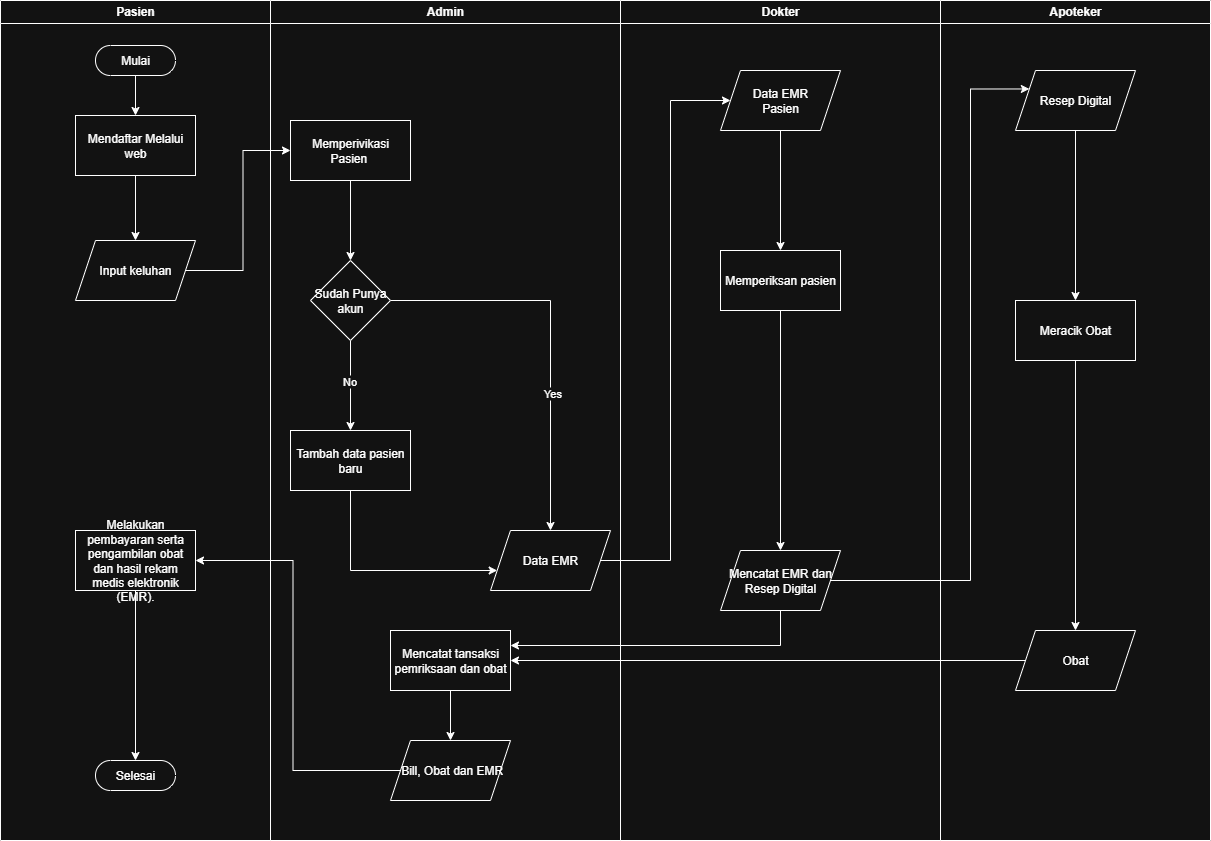

The diagram above was exported from draw.io. Its source (the exported page's mxGraphModel, read from the mxfile embedded in the PNG):
<mxGraphModel dx="1737" dy="878" grid="1" gridSize="10" guides="1" tooltips="1" connect="1" arrows="1" fold="1" page="1" pageScale="1" pageWidth="827" pageHeight="1169" math="0" shadow="0">
  <root>
    <mxCell id="0" />
    <mxCell id="1" parent="0" />
    <mxCell id="xzcEaxOazXhfpzzF_NmH-2" value="Pasien" style="swimlane;whiteSpace=wrap;html=1;" parent="1" vertex="1">
      <mxGeometry x="20" y="20" width="270" height="840" as="geometry" />
    </mxCell>
    <mxCell id="xzcEaxOazXhfpzzF_NmH-11" style="edgeStyle=orthogonalEdgeStyle;rounded=0;orthogonalLoop=1;jettySize=auto;html=1;entryX=0.5;entryY=0;entryDx=0;entryDy=0;" parent="xzcEaxOazXhfpzzF_NmH-2" source="xzcEaxOazXhfpzzF_NmH-1" edge="1">
      <mxGeometry relative="1" as="geometry" />
    </mxCell>
    <mxCell id="xzcEaxOazXhfpzzF_NmH-35" style="edgeStyle=orthogonalEdgeStyle;rounded=0;orthogonalLoop=1;jettySize=auto;html=1;" parent="xzcEaxOazXhfpzzF_NmH-2" source="xzcEaxOazXhfpzzF_NmH-1" target="xzcEaxOazXhfpzzF_NmH-28" edge="1">
      <mxGeometry relative="1" as="geometry" />
    </mxCell>
    <mxCell id="xzcEaxOazXhfpzzF_NmH-1" value="Mulai" style="html=1;dashed=0;whiteSpace=wrap;shape=mxgraph.dfd.start" parent="xzcEaxOazXhfpzzF_NmH-2" vertex="1">
      <mxGeometry x="95" y="45" width="80" height="30" as="geometry" />
    </mxCell>
    <mxCell id="xzcEaxOazXhfpzzF_NmH-16" style="edgeStyle=orthogonalEdgeStyle;rounded=0;orthogonalLoop=1;jettySize=auto;html=1;entryX=0.5;entryY=0;entryDx=0;entryDy=0;" parent="xzcEaxOazXhfpzzF_NmH-2" edge="1">
      <mxGeometry relative="1" as="geometry">
        <mxPoint x="70" y="240" as="sourcePoint" />
      </mxGeometry>
    </mxCell>
    <mxCell id="xzcEaxOazXhfpzzF_NmH-17" value="Iya" style="edgeLabel;html=1;align=center;verticalAlign=middle;resizable=0;points=[];" parent="xzcEaxOazXhfpzzF_NmH-16" connectable="0" vertex="1">
      <mxGeometry x="-0.12" relative="1" as="geometry">
        <mxPoint as="offset" />
      </mxGeometry>
    </mxCell>
    <mxCell id="xzcEaxOazXhfpzzF_NmH-20" style="edgeStyle=orthogonalEdgeStyle;rounded=0;orthogonalLoop=1;jettySize=auto;html=1;exitX=1;exitY=0.5;exitDx=0;exitDy=0;entryX=0;entryY=0.5;entryDx=0;entryDy=0;" parent="xzcEaxOazXhfpzzF_NmH-2" edge="1">
      <mxGeometry relative="1" as="geometry">
        <mxPoint x="110" y="200" as="sourcePoint" />
      </mxGeometry>
    </mxCell>
    <mxCell id="xzcEaxOazXhfpzzF_NmH-21" value="No" style="edgeLabel;html=1;align=center;verticalAlign=middle;resizable=0;points=[];" parent="xzcEaxOazXhfpzzF_NmH-20" connectable="0" vertex="1">
      <mxGeometry x="-0.3067" relative="1" as="geometry">
        <mxPoint as="offset" />
      </mxGeometry>
    </mxCell>
    <mxCell id="xzcEaxOazXhfpzzF_NmH-27" value="Iya" style="edgeLabel;html=1;align=center;verticalAlign=middle;resizable=0;points=[];" parent="xzcEaxOazXhfpzzF_NmH-20" connectable="0" vertex="1">
      <mxGeometry x="-0.3742" y="-2" relative="1" as="geometry">
        <mxPoint as="offset" />
      </mxGeometry>
    </mxCell>
    <mxCell id="xzcEaxOazXhfpzzF_NmH-18" style="edgeStyle=orthogonalEdgeStyle;rounded=0;orthogonalLoop=1;jettySize=auto;html=1;entryX=0.5;entryY=0;entryDx=0;entryDy=0;" parent="xzcEaxOazXhfpzzF_NmH-2" edge="1">
      <mxGeometry relative="1" as="geometry">
        <mxPoint x="70" y="360" as="sourcePoint" />
      </mxGeometry>
    </mxCell>
    <mxCell id="xzcEaxOazXhfpzzF_NmH-24" style="edgeStyle=orthogonalEdgeStyle;rounded=0;orthogonalLoop=1;jettySize=auto;html=1;entryX=0.5;entryY=0;entryDx=0;entryDy=0;" parent="xzcEaxOazXhfpzzF_NmH-2" edge="1">
      <mxGeometry relative="1" as="geometry">
        <mxPoint x="200" y="225" as="sourcePoint" />
      </mxGeometry>
    </mxCell>
    <mxCell id="6Jo78wtsO_zAFKohlktj-19" style="edgeStyle=orthogonalEdgeStyle;rounded=0;orthogonalLoop=1;jettySize=auto;html=1;entryX=0.5;entryY=0;entryDx=0;entryDy=0;" edge="1" parent="xzcEaxOazXhfpzzF_NmH-2" source="xzcEaxOazXhfpzzF_NmH-28" target="6Jo78wtsO_zAFKohlktj-18">
      <mxGeometry relative="1" as="geometry" />
    </mxCell>
    <mxCell id="xzcEaxOazXhfpzzF_NmH-28" value="Mendaftar Melalui web" style="rounded=0;whiteSpace=wrap;html=1;" parent="xzcEaxOazXhfpzzF_NmH-2" vertex="1">
      <mxGeometry x="75" y="115" width="120" height="60" as="geometry" />
    </mxCell>
    <mxCell id="6Jo78wtsO_zAFKohlktj-18" value="Input keluhan" style="shape=parallelogram;perimeter=parallelogramPerimeter;whiteSpace=wrap;html=1;fixedSize=1;" vertex="1" parent="xzcEaxOazXhfpzzF_NmH-2">
      <mxGeometry x="75" y="240" width="120" height="60" as="geometry" />
    </mxCell>
    <mxCell id="6Jo78wtsO_zAFKohlktj-41" value="Melakukan pembayaran serta pengambilan obat dan hasil rekam medis elektronik (EMR)." style="rounded=0;whiteSpace=wrap;html=1;" vertex="1" parent="xzcEaxOazXhfpzzF_NmH-2">
      <mxGeometry x="75" y="530" width="120" height="60" as="geometry" />
    </mxCell>
    <mxCell id="6Jo78wtsO_zAFKohlktj-43" value="Selesai" style="html=1;dashed=0;whiteSpace=wrap;shape=mxgraph.dfd.start" vertex="1" parent="xzcEaxOazXhfpzzF_NmH-2">
      <mxGeometry x="95" y="760" width="80" height="30" as="geometry" />
    </mxCell>
    <mxCell id="6Jo78wtsO_zAFKohlktj-44" style="edgeStyle=orthogonalEdgeStyle;rounded=0;orthogonalLoop=1;jettySize=auto;html=1;entryX=0.5;entryY=0.5;entryDx=0;entryDy=-15;entryPerimeter=0;" edge="1" parent="xzcEaxOazXhfpzzF_NmH-2" source="6Jo78wtsO_zAFKohlktj-41" target="6Jo78wtsO_zAFKohlktj-43">
      <mxGeometry relative="1" as="geometry" />
    </mxCell>
    <mxCell id="xzcEaxOazXhfpzzF_NmH-3" value="Admin" style="swimlane;whiteSpace=wrap;html=1;" parent="1" vertex="1">
      <mxGeometry x="290" y="20" width="350" height="840" as="geometry" />
    </mxCell>
    <mxCell id="6Jo78wtsO_zAFKohlktj-7" style="edgeStyle=orthogonalEdgeStyle;rounded=0;orthogonalLoop=1;jettySize=auto;html=1;entryX=0.5;entryY=0;entryDx=0;entryDy=0;" edge="1" parent="xzcEaxOazXhfpzzF_NmH-3" source="xzcEaxOazXhfpzzF_NmH-31" target="xzcEaxOazXhfpzzF_NmH-36">
      <mxGeometry relative="1" as="geometry" />
    </mxCell>
    <mxCell id="xzcEaxOazXhfpzzF_NmH-31" value="Memperivikasi Pasien&amp;nbsp;" style="rounded=0;whiteSpace=wrap;html=1;" parent="xzcEaxOazXhfpzzF_NmH-3" vertex="1">
      <mxGeometry x="20" y="120" width="120" height="60" as="geometry" />
    </mxCell>
    <mxCell id="6Jo78wtsO_zAFKohlktj-10" style="edgeStyle=orthogonalEdgeStyle;rounded=0;orthogonalLoop=1;jettySize=auto;html=1;entryX=0.5;entryY=0;entryDx=0;entryDy=0;" edge="1" parent="xzcEaxOazXhfpzzF_NmH-3" source="xzcEaxOazXhfpzzF_NmH-36" target="xzcEaxOazXhfpzzF_NmH-30">
      <mxGeometry relative="1" as="geometry" />
    </mxCell>
    <mxCell id="6Jo78wtsO_zAFKohlktj-13" value="Yes" style="edgeLabel;html=1;align=center;verticalAlign=middle;resizable=0;points=[];" vertex="1" connectable="0" parent="6Jo78wtsO_zAFKohlktj-10">
      <mxGeometry x="0.291" y="1" relative="1" as="geometry">
        <mxPoint as="offset" />
      </mxGeometry>
    </mxCell>
    <mxCell id="6Jo78wtsO_zAFKohlktj-14" style="edgeStyle=orthogonalEdgeStyle;rounded=0;orthogonalLoop=1;jettySize=auto;html=1;entryX=0.5;entryY=0;entryDx=0;entryDy=0;" edge="1" parent="xzcEaxOazXhfpzzF_NmH-3" source="xzcEaxOazXhfpzzF_NmH-36" target="xzcEaxOazXhfpzzF_NmH-37">
      <mxGeometry relative="1" as="geometry" />
    </mxCell>
    <mxCell id="6Jo78wtsO_zAFKohlktj-15" value="No" style="edgeLabel;html=1;align=center;verticalAlign=middle;resizable=0;points=[];" vertex="1" connectable="0" parent="6Jo78wtsO_zAFKohlktj-14">
      <mxGeometry x="-0.0936" y="-2" relative="1" as="geometry">
        <mxPoint as="offset" />
      </mxGeometry>
    </mxCell>
    <mxCell id="xzcEaxOazXhfpzzF_NmH-36" value="Sudah Punya akun" style="rhombus;whiteSpace=wrap;html=1;" parent="xzcEaxOazXhfpzzF_NmH-3" vertex="1">
      <mxGeometry x="40" y="260" width="80" height="80" as="geometry" />
    </mxCell>
    <mxCell id="xzcEaxOazXhfpzzF_NmH-30" value="Data EMR" style="shape=parallelogram;perimeter=parallelogramPerimeter;whiteSpace=wrap;html=1;fixedSize=1;" parent="xzcEaxOazXhfpzzF_NmH-3" vertex="1">
      <mxGeometry x="220" y="530" width="120" height="60" as="geometry" />
    </mxCell>
    <mxCell id="6Jo78wtsO_zAFKohlktj-16" style="edgeStyle=orthogonalEdgeStyle;rounded=0;orthogonalLoop=1;jettySize=auto;html=1;" edge="1" parent="xzcEaxOazXhfpzzF_NmH-3" source="xzcEaxOazXhfpzzF_NmH-37" target="xzcEaxOazXhfpzzF_NmH-30">
      <mxGeometry relative="1" as="geometry">
        <Array as="points">
          <mxPoint x="80" y="570" />
        </Array>
      </mxGeometry>
    </mxCell>
    <mxCell id="xzcEaxOazXhfpzzF_NmH-37" value="Tambah data pasien baru" style="rounded=0;whiteSpace=wrap;html=1;" parent="xzcEaxOazXhfpzzF_NmH-3" vertex="1">
      <mxGeometry x="20" y="430" width="120" height="60" as="geometry" />
    </mxCell>
    <mxCell id="6Jo78wtsO_zAFKohlktj-40" style="edgeStyle=orthogonalEdgeStyle;rounded=0;orthogonalLoop=1;jettySize=auto;html=1;entryX=0.5;entryY=0;entryDx=0;entryDy=0;" edge="1" parent="xzcEaxOazXhfpzzF_NmH-3" source="6Jo78wtsO_zAFKohlktj-35" target="6Jo78wtsO_zAFKohlktj-36">
      <mxGeometry relative="1" as="geometry" />
    </mxCell>
    <mxCell id="6Jo78wtsO_zAFKohlktj-35" value="Mencatat tansaksi pemriksaan dan obat" style="rounded=0;whiteSpace=wrap;html=1;" vertex="1" parent="xzcEaxOazXhfpzzF_NmH-3">
      <mxGeometry x="120" y="630" width="120" height="60" as="geometry" />
    </mxCell>
    <mxCell id="6Jo78wtsO_zAFKohlktj-36" value="&amp;nbsp;Bill, Obat dan EMR" style="shape=parallelogram;perimeter=parallelogramPerimeter;whiteSpace=wrap;html=1;fixedSize=1;" vertex="1" parent="xzcEaxOazXhfpzzF_NmH-3">
      <mxGeometry x="120" y="740" width="120" height="60" as="geometry" />
    </mxCell>
    <mxCell id="6Jo78wtsO_zAFKohlktj-38" style="edgeStyle=orthogonalEdgeStyle;rounded=0;orthogonalLoop=1;jettySize=auto;html=1;entryX=1;entryY=0.25;entryDx=0;entryDy=0;" edge="1" parent="xzcEaxOazXhfpzzF_NmH-3" source="6Jo78wtsO_zAFKohlktj-24" target="6Jo78wtsO_zAFKohlktj-35">
      <mxGeometry relative="1" as="geometry">
        <mxPoint x="250" y="660" as="targetPoint" />
        <Array as="points">
          <mxPoint x="510" y="645" />
        </Array>
      </mxGeometry>
    </mxCell>
    <mxCell id="xzcEaxOazXhfpzzF_NmH-5" value="Dokter" style="swimlane;whiteSpace=wrap;html=1;" parent="1" vertex="1">
      <mxGeometry x="640" y="20" width="320" height="840" as="geometry" />
    </mxCell>
    <mxCell id="6Jo78wtsO_zAFKohlktj-25" style="edgeStyle=orthogonalEdgeStyle;rounded=0;orthogonalLoop=1;jettySize=auto;html=1;" edge="1" parent="xzcEaxOazXhfpzzF_NmH-5" source="6Jo78wtsO_zAFKohlktj-21" target="6Jo78wtsO_zAFKohlktj-23">
      <mxGeometry relative="1" as="geometry" />
    </mxCell>
    <mxCell id="6Jo78wtsO_zAFKohlktj-21" value="Data EMR&lt;div&gt;Pasien&lt;/div&gt;" style="shape=parallelogram;perimeter=parallelogramPerimeter;whiteSpace=wrap;html=1;fixedSize=1;" vertex="1" parent="xzcEaxOazXhfpzzF_NmH-5">
      <mxGeometry x="100" y="70" width="120" height="60" as="geometry" />
    </mxCell>
    <mxCell id="6Jo78wtsO_zAFKohlktj-26" style="edgeStyle=orthogonalEdgeStyle;rounded=0;orthogonalLoop=1;jettySize=auto;html=1;" edge="1" parent="xzcEaxOazXhfpzzF_NmH-5" source="6Jo78wtsO_zAFKohlktj-23" target="6Jo78wtsO_zAFKohlktj-24">
      <mxGeometry relative="1" as="geometry" />
    </mxCell>
    <mxCell id="6Jo78wtsO_zAFKohlktj-23" value="Memperiksan pasien" style="rounded=0;whiteSpace=wrap;html=1;" vertex="1" parent="xzcEaxOazXhfpzzF_NmH-5">
      <mxGeometry x="100" y="250" width="120" height="60" as="geometry" />
    </mxCell>
    <mxCell id="6Jo78wtsO_zAFKohlktj-24" value="Mencatat EMR dan Resep Digital" style="shape=parallelogram;perimeter=parallelogramPerimeter;whiteSpace=wrap;html=1;fixedSize=1;" vertex="1" parent="xzcEaxOazXhfpzzF_NmH-5">
      <mxGeometry x="100" y="550" width="120" height="60" as="geometry" />
    </mxCell>
    <mxCell id="xzcEaxOazXhfpzzF_NmH-7" value="Apoteker" style="swimlane;whiteSpace=wrap;html=1;" parent="1" vertex="1">
      <mxGeometry x="960" y="20" width="270" height="840" as="geometry" />
    </mxCell>
    <mxCell id="6Jo78wtsO_zAFKohlktj-32" style="edgeStyle=orthogonalEdgeStyle;rounded=0;orthogonalLoop=1;jettySize=auto;html=1;" edge="1" parent="xzcEaxOazXhfpzzF_NmH-7" source="6Jo78wtsO_zAFKohlktj-28" target="6Jo78wtsO_zAFKohlktj-30">
      <mxGeometry relative="1" as="geometry" />
    </mxCell>
    <mxCell id="6Jo78wtsO_zAFKohlktj-28" value="Resep Digital" style="shape=parallelogram;perimeter=parallelogramPerimeter;whiteSpace=wrap;html=1;fixedSize=1;" vertex="1" parent="xzcEaxOazXhfpzzF_NmH-7">
      <mxGeometry x="75" y="70" width="120" height="60" as="geometry" />
    </mxCell>
    <mxCell id="6Jo78wtsO_zAFKohlktj-34" style="edgeStyle=orthogonalEdgeStyle;rounded=0;orthogonalLoop=1;jettySize=auto;html=1;entryX=0.5;entryY=0;entryDx=0;entryDy=0;" edge="1" parent="xzcEaxOazXhfpzzF_NmH-7" source="6Jo78wtsO_zAFKohlktj-30" target="6Jo78wtsO_zAFKohlktj-31">
      <mxGeometry relative="1" as="geometry" />
    </mxCell>
    <mxCell id="6Jo78wtsO_zAFKohlktj-30" value="Meracik Obat" style="rounded=0;whiteSpace=wrap;html=1;" vertex="1" parent="xzcEaxOazXhfpzzF_NmH-7">
      <mxGeometry x="75" y="300" width="120" height="60" as="geometry" />
    </mxCell>
    <mxCell id="6Jo78wtsO_zAFKohlktj-31" value="Obat" style="shape=parallelogram;perimeter=parallelogramPerimeter;whiteSpace=wrap;html=1;fixedSize=1;" vertex="1" parent="xzcEaxOazXhfpzzF_NmH-7">
      <mxGeometry x="75" y="630" width="120" height="60" as="geometry" />
    </mxCell>
    <mxCell id="6Jo78wtsO_zAFKohlktj-20" style="edgeStyle=orthogonalEdgeStyle;rounded=0;orthogonalLoop=1;jettySize=auto;html=1;exitX=1;exitY=0.5;exitDx=0;exitDy=0;entryX=0;entryY=0.5;entryDx=0;entryDy=0;" edge="1" parent="1" source="6Jo78wtsO_zAFKohlktj-18" target="xzcEaxOazXhfpzzF_NmH-31">
      <mxGeometry relative="1" as="geometry" />
    </mxCell>
    <mxCell id="6Jo78wtsO_zAFKohlktj-22" style="edgeStyle=orthogonalEdgeStyle;rounded=0;orthogonalLoop=1;jettySize=auto;html=1;exitX=1;exitY=0.5;exitDx=0;exitDy=0;entryX=0;entryY=0.5;entryDx=0;entryDy=0;" edge="1" parent="1" source="xzcEaxOazXhfpzzF_NmH-30" target="6Jo78wtsO_zAFKohlktj-21">
      <mxGeometry relative="1" as="geometry">
        <Array as="points">
          <mxPoint x="690" y="580" />
          <mxPoint x="690" y="120" />
        </Array>
      </mxGeometry>
    </mxCell>
    <mxCell id="6Jo78wtsO_zAFKohlktj-29" style="edgeStyle=orthogonalEdgeStyle;rounded=0;orthogonalLoop=1;jettySize=auto;html=1;entryX=0;entryY=0.25;entryDx=0;entryDy=0;" edge="1" parent="1" source="6Jo78wtsO_zAFKohlktj-24" target="6Jo78wtsO_zAFKohlktj-28">
      <mxGeometry relative="1" as="geometry">
        <mxPoint x="1000" y="65.99998474121094" as="targetPoint" />
        <Array as="points">
          <mxPoint x="990" y="600" />
          <mxPoint x="990" y="108" />
        </Array>
      </mxGeometry>
    </mxCell>
    <mxCell id="6Jo78wtsO_zAFKohlktj-37" style="edgeStyle=orthogonalEdgeStyle;rounded=0;orthogonalLoop=1;jettySize=auto;html=1;entryX=1;entryY=0.5;entryDx=0;entryDy=0;" edge="1" parent="1" source="6Jo78wtsO_zAFKohlktj-31" target="6Jo78wtsO_zAFKohlktj-35">
      <mxGeometry relative="1" as="geometry" />
    </mxCell>
    <mxCell id="6Jo78wtsO_zAFKohlktj-42" style="edgeStyle=orthogonalEdgeStyle;rounded=0;orthogonalLoop=1;jettySize=auto;html=1;entryX=1;entryY=0.5;entryDx=0;entryDy=0;" edge="1" parent="1" source="6Jo78wtsO_zAFKohlktj-36" target="6Jo78wtsO_zAFKohlktj-41">
      <mxGeometry relative="1" as="geometry" />
    </mxCell>
  </root>
</mxGraphModel>